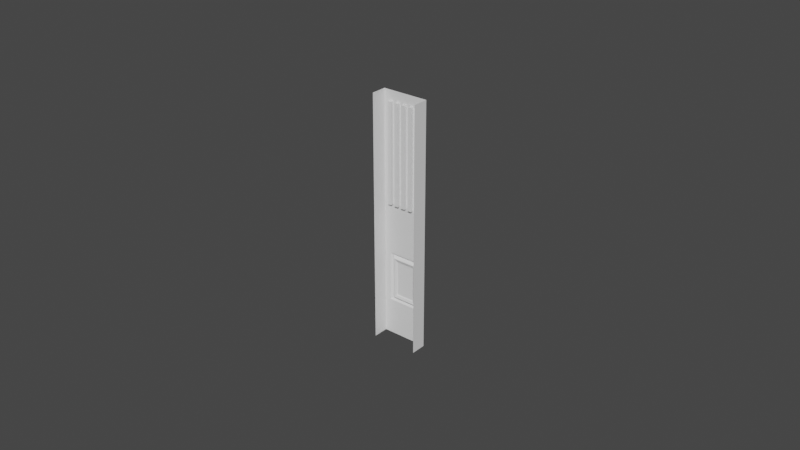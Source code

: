 # Source: Wall_Thin.blend  (saved by Blender 2.92.15; exported with 4.5.12 LTS)
import bpy
from mathutils import Matrix  # noqa: F401  (used for matrix-valued properties, if any)

bpy.ops.wm.read_factory_settings(use_empty=True)
scene = bpy.context.scene
scene.name = 'Scene'

# ---- collections
col_collection = bpy.data.collections.new('Collection'); scene.collection.children.link(col_collection)

# ---- world
world_world = bpy.data.worlds.new('World'); scene.world = world_world
world_world.use_nodes = True; world_world.node_tree.nodes.clear()
_N = world_world.node_tree.nodes; _L = world_world.node_tree.links
n0 = _N.new('ShaderNodeOutputWorld'); n0.name = 'World Output'; n0.location = (300, 300)
n1 = _N.new('ShaderNodeBackground'); n1.name = 'Background'; n1.location = (10, 300)
n1.inputs[0].default_value = (0.05088, 0.05088, 0.05088, 1.0)
_L.new(n1.outputs[0], n0.inputs[0])
n0.is_active_output = True
world_world.color = (0.05088, 0.05088, 0.05088)
world_world.use_sun_shadow = False
world_world.sun_shadow_jitter_overblur = 0.0

# ---- meshes
me_plane = bpy.data.meshes.new('Plane')
me_plane.from_pydata([(-0.03, 0.005, 1.118e-08), (0.03, 0.005, 1.118e-08), (-0.03, 0.005, 0.08), (0.03, 0.005, 0.08), (-0.0225, 0.005, 1.118e-08), (-0.015, 0.005, 1.118e-08), (-0.0075, 0.005, 1.118e-08), (-4.45e-12, 0.005, 1.118e-08), (0.0075, 0.005, 1.118e-08), (0.015, 0.005, 1.118e-08), (0.0225, 0.005, 1.118e-08), (-0.03, 0.005, 0.04141), (0.03, 0.005, 0.04141), (-0.03, 0.005, 0.02805), (-0.03, 0.005, 0.01174), (0.03, 0.005, 0.01174), (0.03, 0.005, 0.02805), (-0.01253, 0.005, 0.01403), (-0.01253, 0.005, 0.02576), (0.01253, 0.005, 0.01403), (0.01253, 0.005, 0.02576), (-0.03, 0.005, 0.006749), (0.03, 0.005, 0.006749), (-0.0225, 0.005, 0.006749), (-0.015, 0.005, 0.006749), (-0.0075, 0.005, 0.006749), (-4.45e-12, 0.005, 0.006749), (0.0075, 0.005, 0.006749), (0.015, 0.005, 0.006749), (0.0225, 0.005, 0.006749), (-0.03, 0.005, 0.04463), (-0.03, 0.005, 0.07678), (0.03, 0.005, 0.07678), (0.03, 0.005, 0.04463), (-0.0225, 0.005, 0.01174), (-0.0225, 0.005, 0.02805), (0.0225, 0.005, 0.01174), (0.0225, 0.005, 0.02805), (-0.015, 0.005, 0.01174), (-0.015, 0.005, 0.02805), (-0.0075, 0.005, 0.01174), (-0.0075, 0.005, 0.02805), (-4.45e-12, 0.005, 0.01174), (-4.45e-12, 0.005, 0.02805), (0.0075, 0.005, 0.01174), (0.0075, 0.005, 0.02805), (0.015, 0.005, 0.01174), (0.015, 0.005, 0.02805), (-0.005444, 0.005, 0.01403), (-0.005444, 0.005, 0.02576), (-0.002722, 0.005, 0.01403), (-0.002722, 0.005, 0.02576), (3.916e-11, 0.005, 0.01403), (3.916e-11, 0.005, 0.02576), (0.002722, 0.005, 0.01403), (0.002722, 0.005, 0.02576), (0.005444, 0.005, 0.01403), (0.005444, 0.005, 0.02576), (-0.01812, 0.005386, 0.01266), (-0.02027, 0.00545, 0.01221), (-0.01876, 0.005546, 0.01253), (-0.01954, 0.00557, 0.01236), (-0.02027, 0.00545, 0.02758), (-0.01812, 0.005386, 0.02713), (-0.01954, 0.00557, 0.02743), (-0.01876, 0.005546, 0.02726), (0.01812, 0.005386, 0.02713), (0.02027, 0.00545, 0.02758), (0.01876, 0.005546, 0.02726), (0.01954, 0.00557, 0.02743), (0.02027, 0.00545, 0.01221), (0.01812, 0.005386, 0.01266), (0.01954, 0.00557, 0.01236), (0.01876, 0.005546, 0.01253), (-0.003678, 0.005384, 0.01266), (-0.003714, 0.005447, 0.01221), (-0.003689, 0.005545, 0.01253), (-0.003702, 0.005568, 0.01236), (-0.003714, 0.005447, 0.02758), (-0.003678, 0.005384, 0.02713), (-0.003702, 0.005568, 0.02743), (-0.003689, 0.005545, 0.02726), (-0.001839, 0.005383, 0.01266), (-0.001857, 0.005445, 0.0122), (-0.001844, 0.005544, 0.01253), (-0.001851, 0.005567, 0.01236), (-0.001857, 0.005445, 0.02759), (-0.001839, 0.005383, 0.02713), (-0.001851, 0.005567, 0.02743), (-0.001844, 0.005544, 0.02726), (4.545e-11, 0.005382, 0.01266), (4.545e-11, 0.005444, 0.0122), (4.545e-11, 0.005543, 0.01253), (4.545e-11, 0.005566, 0.01236), (4.545e-11, 0.005444, 0.02759), (4.545e-11, 0.005382, 0.02713), (4.545e-11, 0.005566, 0.02743), (4.545e-11, 0.005543, 0.02726), (0.001839, 0.005383, 0.01266), (0.001857, 0.005445, 0.0122), (0.001844, 0.005544, 0.01253), (0.001851, 0.005567, 0.01236), (0.001857, 0.005445, 0.02759), (0.001839, 0.005383, 0.02713), (0.001851, 0.005567, 0.02743), (0.001844, 0.005544, 0.02726), (0.003678, 0.005384, 0.01266), (0.003714, 0.005447, 0.01221), (0.003689, 0.005545, 0.01253), (0.003702, 0.005568, 0.01236), (0.003714, 0.005447, 0.02758), (0.003678, 0.005384, 0.02713), (0.003702, 0.005568, 0.02743), (0.003689, 0.005545, 0.02726), (-0.005386, 0.005275, 0.01426), (-0.005502, 0.005275, 0.01426), (-0.005444, 0.005125, 0.01403), (-0.005386, 0.005275, 0.02553), (-0.005444, 0.005125, 0.02576), (-0.005502, 0.005275, 0.02553), (-0.002664, 0.005275, 0.01426), (-0.00278, 0.005275, 0.01426), (-0.002722, 0.005125, 0.01403), (-0.002664, 0.005275, 0.02553), (-0.002722, 0.005125, 0.02576), (-0.00278, 0.005275, 0.02553), (5.816e-05, 0.005275, 0.01426), (-5.816e-05, 0.005275, 0.01426), (3.916e-11, 0.005125, 0.01403), (5.816e-05, 0.005275, 0.02553), (3.916e-11, 0.005125, 0.02576), (-5.816e-05, 0.005275, 0.02553), (0.00278, 0.005275, 0.01426), (0.002664, 0.005275, 0.01426), (0.002722, 0.005125, 0.01403), (0.00278, 0.005275, 0.02553), (0.002722, 0.005125, 0.02576), (0.002664, 0.005275, 0.02553), (0.005502, 0.005275, 0.01426), (0.005386, 0.005275, 0.01426), (0.005444, 0.005125, 0.01403), (0.005502, 0.005275, 0.02553), (0.005444, 0.005125, 0.02576), (0.005386, 0.005275, 0.02553), (-0.01253, 0.005125, 0.01403), (-0.0116, 0.005275, 0.01426), (-0.0116, 0.005275, 0.02553), (-0.01253, 0.005125, 0.02576), (0.0116, 0.005275, 0.01426), (0.01253, 0.005125, 0.01403), (0.01253, 0.005125, 0.02576), (0.0116, 0.005275, 0.02553), (-0.003869, 0.004738, 0.01329), (-0.003644, 0.004801, 0.0131), (-0.0038, 0.004733, 0.01322), (-0.003718, 0.004756, 0.01316), (-0.003644, 0.004801, 0.02669), (-0.003869, 0.004738, 0.0265), (-0.003718, 0.004756, 0.02663), (-0.0038, 0.004733, 0.02657), (-0.001943, 0.004741, 0.0133), (-0.001822, 0.004807, 0.0131), (-0.001906, 0.004735, 0.01323), (-0.001862, 0.004759, 0.01315), (-0.001822, 0.004807, 0.02669), (-0.001943, 0.004741, 0.02649), (-0.001862, 0.004759, 0.02663), (-0.001906, 0.004735, 0.02656), (4.456e-11, 0.004742, 0.0133), (4.545e-11, 0.004809, 0.0131), (3.66e-11, 0.004736, 0.01323), (3.693e-11, 0.00476, 0.01315), (4.545e-11, 0.004809, 0.02669), (4.456e-11, 0.004742, 0.02649), (3.693e-11, 0.00476, 0.02664), (3.66e-11, 0.004736, 0.02656), (0.001943, 0.004741, 0.0133), (0.001822, 0.004807, 0.0131), (0.001906, 0.004735, 0.01323), (0.001862, 0.004759, 0.01315), (0.001822, 0.004807, 0.02669), (0.001943, 0.004741, 0.02649), (0.001862, 0.004759, 0.02663), (0.001906, 0.004735, 0.02656), (0.003869, 0.004738, 0.01329), (0.003644, 0.004801, 0.0131), (0.0038, 0.004733, 0.01322), (0.003718, 0.004756, 0.01316), (0.003644, 0.004801, 0.02669), (0.003869, 0.004738, 0.0265), (0.003718, 0.004756, 0.02663), (0.0038, 0.004733, 0.02657), (-0.01528, 0.004733, 0.01327), (-0.01595, 0.004791, 0.01311), (-0.01549, 0.004729, 0.01322), (-0.01574, 0.00475, 0.01316), (-0.01595, 0.004791, 0.02668), (-0.01528, 0.004733, 0.02652), (-0.01574, 0.00475, 0.02663), (-0.01549, 0.004729, 0.02657), (0.01595, 0.004791, 0.01311), (0.01528, 0.004733, 0.01327), (0.01574, 0.00475, 0.01316), (0.01549, 0.004729, 0.01322), (0.01528, 0.004733, 0.02652), (0.01595, 0.004791, 0.02668), (0.01549, 0.004729, 0.02657), (0.01574, 0.00475, 0.02663), (-0.02209, 0.005, 0.07678), (-0.01718, 0.005, 0.07678), (-0.01227, 0.005, 0.07678), (-0.007364, 0.005, 0.07678), (-0.002455, 0.005, 0.07678), (0.002455, 0.005, 0.07678), (0.007364, 0.005, 0.07678), (0.01227, 0.005, 0.07678), (0.01718, 0.005, 0.07678), (0.02209, 0.005, 0.07678), (-0.02209, 0.005, 0.04463), (-0.01718, 0.005, 0.04463), (-0.01227, 0.005, 0.04463), (-0.007364, 0.005, 0.04463), (-0.002455, 0.005, 0.04463), (0.002455, 0.005, 0.04463), (0.007364, 0.005, 0.04463), (0.01227, 0.005, 0.04463), (0.01718, 0.005, 0.04463), (0.02209, 0.005, 0.04463), (-0.02209, 0.005, 0.04141), (-0.01718, 0.005, 0.04141), (-0.01227, 0.005, 0.04141), (-0.007364, 0.005, 0.04141), (-0.002455, 0.005, 0.04141), (0.002455, 0.005, 0.04141), (0.007364, 0.005, 0.04141), (0.01227, 0.005, 0.04141), (0.01718, 0.005, 0.04141), (0.02209, 0.005, 0.04141), (0.02455, 0.005, 0.08), (0.01909, 0.005, 0.08), (0.01364, 0.005, 0.08), (0.008182, 0.005, 0.08), (0.002727, 0.005, 0.08), (-0.002727, 0.005, 0.08), (-0.008182, 0.005, 0.08), (-0.01364, 0.005, 0.08), (-0.01909, 0.005, 0.08), (-0.02455, 0.005, 0.08), (-0.02209, 0.004, 0.07678), (-0.01718, 0.004, 0.07678), (-0.01227, 0.004, 0.07678), (-0.007364, 0.004, 0.07678), (-0.002455, 0.004, 0.07678), (0.002455, 0.004, 0.07678), (0.007364, 0.004, 0.07678), (0.01227, 0.004, 0.07678), (0.01718, 0.004, 0.07678), (0.02209, 0.004, 0.07678), (-0.02209, 0.004, 0.04463), (-0.01718, 0.004, 0.04463), (-0.01227, 0.004, 0.04463), (-0.007364, 0.004, 0.04463), (-0.002455, 0.004, 0.04463), (0.002455, 0.004, 0.04463), (0.007364, 0.004, 0.04463), (0.01227, 0.004, 0.04463), (0.01718, 0.004, 0.04463), (0.02209, 0.004, 0.04463), (-0.03, 1.863e-09, 1.118e-08), (0.03, 1.863e-09, 1.118e-08), (-0.03, -1.863e-09, 0.08), (0.03, -1.863e-09, 0.08), (-0.03, 0.0, 0.04141), (0.03, 0.0, 0.04141), (-0.03, 4.657e-10, 0.02805), (-0.03, 1.397e-09, 0.01174), (0.03, 1.397e-09, 0.01174), (0.03, 4.657e-10, 0.02805), (-0.03, 1.397e-09, 0.006749), (0.03, 1.397e-09, 0.006749), (-0.03, -4.657e-10, 0.04463), (-0.03, -1.397e-09, 0.07678), (0.03, -1.397e-09, 0.07678), (0.03, -4.657e-10, 0.04463)], [], [(208, 218, 30, 31), (247, 208, 31, 2), (218, 228, 11, 30), (29, 36, 15, 22), (36, 37, 16, 15), (21, 14, 34, 23), (14, 13, 35, 34), (23, 34, 38, 24), (24, 38, 40, 25), (126, 129, 137, 133), (25, 40, 42, 26), (26, 42, 44, 27), (52, 128, 134, 54), (27, 44, 46, 28), (28, 46, 36, 29), (120, 123, 131, 127), (9, 28, 29, 10), (8, 27, 28, 9), (7, 26, 27, 8), (6, 25, 26, 7), (5, 24, 25, 6), (4, 23, 24, 5), (0, 21, 23, 4), (10, 29, 22, 1), (50, 122, 128, 52), (145, 146, 119, 115), (51, 124, 118, 49), (62, 35, 39, 78), (70, 36, 46, 107), (18, 197, 157, 49), (49, 157, 165, 51), (78, 39, 41, 86), (196, 63, 79, 156), (86, 41, 43, 94), (54, 176, 168, 52), (94, 43, 45, 102), (56, 184, 176, 54), (102, 45, 47, 110), (19, 201, 184, 56), (57, 189, 204, 20), (193, 58, 63, 196), (67, 37, 36, 70), (50, 160, 152, 48), (107, 46, 44, 99), (55, 181, 189, 57), (99, 44, 42, 91), (53, 173, 181, 55), (91, 42, 40, 83), (51, 165, 173, 53), (83, 40, 38, 75), (59, 34, 35, 62), (110, 47, 37, 67), (75, 38, 34, 59), (20, 204, 201, 19), (205, 66, 71, 200), (161, 82, 74, 153), (156, 79, 87, 164), (153, 74, 58, 193), (52, 168, 160, 50), (169, 90, 82, 161), (164, 87, 95, 172), (177, 98, 90, 169), (172, 95, 103, 180), (185, 106, 98, 177), (180, 103, 111, 188), (200, 71, 106, 185), (188, 111, 66, 205), (49, 118, 147, 18), (48, 116, 122, 50), (53, 130, 124, 51), (55, 136, 130, 53), (54, 134, 140, 56), (56, 140, 149, 19), (132, 135, 143, 139), (57, 142, 136, 55), (138, 141, 151, 148), (20, 150, 142, 57), (18, 147, 144, 17), (19, 149, 150, 20), (114, 117, 125, 121), (67, 69, 112, 110), (69, 68, 113, 112), (68, 66, 111, 113), (107, 109, 72, 70), (109, 108, 73, 72), (108, 106, 71, 73), (110, 112, 104, 102), (112, 113, 105, 104), (113, 111, 103, 105), (99, 101, 109, 107), (101, 100, 108, 109), (100, 98, 106, 108), (102, 104, 96, 94), (104, 105, 97, 96), (105, 103, 95, 97), (91, 93, 101, 99), (93, 92, 100, 101), (92, 90, 98, 100), (94, 96, 88, 86), (96, 97, 89, 88), (97, 95, 87, 89), (83, 85, 93, 91), (85, 84, 92, 93), (84, 82, 90, 92), (86, 88, 80, 78), (88, 89, 81, 80), (89, 87, 79, 81), (75, 77, 85, 83), (77, 76, 84, 85), (76, 74, 82, 84), (78, 80, 64, 62), (80, 81, 65, 64), (81, 79, 63, 65), (59, 61, 77, 75), (61, 60, 76, 77), (60, 58, 74, 76), (70, 72, 69, 67), (72, 73, 68, 69), (73, 71, 66, 68), (62, 64, 61, 59), (64, 65, 60, 61), (65, 63, 58, 60), (17, 192, 197, 18), (114, 116, 115), (117, 119, 118), (120, 122, 121), (123, 125, 124), (126, 128, 127), (129, 131, 130), (132, 134, 133), (135, 137, 136), (138, 140, 139), (141, 143, 142), (114, 115, 119, 117), (120, 121, 125, 123), (126, 127, 131, 129), (132, 133, 137, 135), (138, 139, 143, 141), (145, 144, 147, 146), (149, 148, 151, 150), (115, 116, 144, 145), (118, 119, 146, 147), (121, 122, 116, 114), (124, 125, 117, 118), (127, 128, 122, 120), (130, 131, 123, 124), (133, 134, 128, 126), (136, 137, 129, 130), (139, 140, 134, 132), (142, 143, 135, 136), (148, 149, 140, 138), (150, 151, 141, 142), (17, 144, 116, 48), (193, 196, 198, 195), (195, 198, 199, 194), (194, 199, 197, 192), (201, 204, 206, 203), (203, 206, 207, 202), (202, 207, 205, 200), (153, 193, 195, 155), (155, 195, 194, 154), (154, 194, 192, 152), (157, 197, 199, 159), (159, 199, 198, 158), (158, 198, 196, 156), (161, 153, 155, 163), (163, 155, 154, 162), (162, 154, 152, 160), (165, 157, 159, 167), (167, 159, 158, 166), (166, 158, 156, 164), (169, 161, 163, 171), (171, 163, 162, 170), (170, 162, 160, 168), (173, 165, 167, 175), (175, 167, 166, 174), (174, 166, 164, 172), (177, 169, 171, 179), (179, 171, 170, 178), (178, 170, 168, 176), (181, 173, 175, 183), (183, 175, 174, 182), (182, 174, 172, 180), (185, 177, 179, 187), (187, 179, 178, 186), (186, 178, 176, 184), (189, 181, 183, 191), (191, 183, 182, 190), (190, 182, 180, 188), (200, 185, 187, 202), (202, 187, 186, 203), (203, 186, 184, 201), (204, 189, 191, 206), (206, 191, 190, 207), (207, 190, 188, 205), (48, 152, 192, 17), (33, 12, 237, 227), (227, 237, 236, 226), (226, 236, 235, 225), (225, 235, 234, 224), (224, 234, 233, 223), (223, 233, 232, 222), (222, 232, 231, 221), (221, 231, 230, 220), (220, 230, 229, 219), (219, 229, 228, 218), (3, 32, 217, 238), (238, 217, 216, 239), (239, 216, 215, 240), (240, 215, 214, 241), (241, 214, 213, 242), (242, 213, 212, 243), (243, 212, 211, 244), (244, 211, 210, 245), (245, 210, 209, 246), (246, 209, 208, 247), (32, 33, 227, 217), (222, 262, 263, 223), (216, 226, 225, 215), (215, 255, 254, 214), (214, 224, 223, 213), (221, 261, 251, 211), (212, 222, 221, 211), (212, 252, 262, 222), (210, 220, 219, 209), (220, 260, 261, 221), (257, 267, 266, 256), (255, 265, 264, 254), (253, 263, 262, 252), (251, 261, 260, 250), (249, 259, 258, 248), (210, 250, 260, 220), (227, 267, 257, 217), (209, 249, 248, 208), (219, 259, 249, 209), (217, 257, 256, 216), (216, 256, 266, 226), (224, 264, 265, 225), (208, 248, 258, 218), (225, 265, 255, 215), (211, 251, 250, 210), (218, 258, 259, 219), (214, 254, 264, 224), (226, 266, 267, 227), (223, 263, 253, 213), (213, 253, 252, 212), (12, 16, 37, 47, 45, 43, 41, 39, 35, 13, 11, 228, 229, 230, 231, 232, 233, 234, 235, 236, 237), (11, 272, 280, 30), (30, 280, 281, 31), (21, 278, 275, 14), (13, 274, 272, 11), (32, 282, 283, 33), (22, 279, 269, 1), (14, 275, 274, 13), (31, 281, 270, 2), (0, 268, 278, 21), (15, 276, 279, 22), (33, 283, 273, 12), (16, 277, 276, 15), (12, 273, 277, 16), (3, 271, 282, 32)])
_uv = me_plane.uv_layers.new(name='UVMap')
_uv.uv.foreach_set('vector', [0.0, 0.0, 0.0, 0.0, 0.0, 0.0, 0.0, 0.0, 0.0, 0.0, 0.0, 0.0, 0.0, 0.0, 0.0, 0.0, 0.0, 0.0, 0.0, 0.0, 0.0, 0.0, 0.0, 0.0, 0.875, 0.08333, 0.875, 0.1667, 1.0, 0.1667, 1.0, 0.08333, 0.875, 0.1667, 0.875, 0.3333, 1.0, 0.3333, 1.0, 0.1667, 0.0, 0.08333, 0.0, 0.1667, 0.125, 0.1667, 0.125, 0.08333, 0.0, 0.1667, 0.0, 0.3333, 0.125, 0.3333, 0.125, 0.1667, 0.125, 0.08333, 0.125, 0.1667, 0.25, 0.1667, 0.25, 0.08333, 0.25, 0.08333, 0.25, 0.1667, 0.375, 0.1667, 0.375, 0.08333, 0.5027, 0.1998, 0.5027, 0.3002, 0.6223, 0.3002, 0.6223, 0.1998, 0.375, 0.08333, 0.375, 0.1667, 0.5, 0.1667, 0.5, 0.08333, 0.5, 0.08333, 0.5, 0.1667, 0.625, 0.1667, 0.625, 0.08333, 0.5, 0.1977, 0.5, 0.1977, 0.625, 0.1977, 0.625, 0.1977, 0.625, 0.08333, 0.625, 0.1667, 0.75, 0.1667, 0.75, 0.08333, 0.75, 0.08333, 0.75, 0.1667, 0.875, 0.1667, 0.875, 0.08333, 0.3777, 0.1998, 0.3777, 0.3002, 0.4973, 0.3002, 0.4973, 0.1998, 0.75, 0.0, 0.75, 0.08333, 0.875, 0.08333, 0.875, 0.0, 0.625, 0.0, 0.625, 0.08333, 0.75, 0.08333, 0.75, 0.0, 0.5, 0.0, 0.5, 0.08333, 0.625, 0.08333, 0.625, 0.0, 0.375, 0.0, 0.375, 0.08333, 0.5, 0.08333, 0.5, 0.0, 0.25, 0.0, 0.25, 0.08333, 0.375, 0.08333, 0.375, 0.0, 0.125, 0.0, 0.125, 0.08333, 0.25, 0.08333, 0.25, 0.0, 0.0, 0.0, 0.0, 0.08333, 0.125, 0.08333, 0.125, 0.0, 0.875, 0.0, 0.875, 0.08333, 1.0, 0.08333, 1.0, 0.0, 0.375, 0.1977, 0.375, 0.1977, 0.5, 0.1977, 0.5, 0.1977, 0.1663, 0.1998, 0.1663, 0.3002, 0.2473, 0.3002, 0.2473, 0.1998, 0.375, 0.3023, 0.375, 0.3023, 0.25, 0.3023, 0.25, 0.3023, 0.1309, 0.3285, 0.125, 0.3333, 0.25, 0.3333, 0.25, 0.3286, 0.8691, 0.1715, 0.875, 0.1667, 0.75, 0.1667, 0.75, 0.1714, 0.1636, 0.3023, 0.1453, 0.3168, 0.25, 0.3165, 0.25, 0.3023, 0.25, 0.3023, 0.25, 0.3165, 0.375, 0.3164, 0.375, 0.3023, 0.25, 0.3286, 0.25, 0.3333, 0.375, 0.3333, 0.375, 0.3286, 0.1421, 0.3193, 0.1365, 0.3239, 0.25, 0.3239, 0.25, 0.3194, 0.375, 0.3286, 0.375, 0.3333, 0.5, 0.3333, 0.5, 0.3286, 0.625, 0.1977, 0.625, 0.1836, 0.5, 0.1837, 0.5, 0.1977, 0.5, 0.3286, 0.5, 0.3333, 0.625, 0.3333, 0.625, 0.3286, 0.75, 0.1977, 0.75, 0.1835, 0.625, 0.1836, 0.625, 0.1977, 0.625, 0.3286, 0.625, 0.3333, 0.75, 0.3333, 0.75, 0.3286, 0.8364, 0.1977, 0.8547, 0.1832, 0.75, 0.1835, 0.75, 0.1977, 0.75, 0.3023, 0.75, 0.3165, 0.8547, 0.3168, 0.8364, 0.3023, 0.1421, 0.1807, 0.1365, 0.1761, 0.1365, 0.3239, 0.1421, 0.3193, 0.8691, 0.3285, 0.875, 0.3333, 0.875, 0.1667, 0.8691, 0.1715, 0.375, 0.1977, 0.375, 0.1836, 0.25, 0.1835, 0.25, 0.1977, 0.75, 0.1714, 0.75, 0.1667, 0.625, 0.1667, 0.625, 0.1714, 0.625, 0.3023, 0.625, 0.3164, 0.75, 0.3165, 0.75, 0.3023, 0.625, 0.1714, 0.625, 0.1667, 0.5, 0.1667, 0.5, 0.1714, 0.5, 0.3023, 0.5, 0.3163, 0.625, 0.3164, 0.625, 0.3023, 0.5, 0.1714, 0.5, 0.1667, 0.375, 0.1667, 0.375, 0.1714, 0.375, 0.3023, 0.375, 0.3164, 0.5, 0.3163, 0.5, 0.3023, 0.375, 0.1714, 0.375, 0.1667, 0.25, 0.1667, 0.25, 0.1714, 0.1309, 0.1715, 0.125, 0.1667, 0.125, 0.3333, 0.1309, 0.3285, 0.75, 0.3286, 0.75, 0.3333, 0.875, 0.3333, 0.8691, 0.3285, 0.25, 0.1714, 0.25, 0.1667, 0.125, 0.1667, 0.1309, 0.1715, 0.8364, 0.3023, 0.8547, 0.3168, 0.8547, 0.1832, 0.8364, 0.1977, 0.8579, 0.3193, 0.8635, 0.3239, 0.8635, 0.1761, 0.8579, 0.1807, 0.375, 0.1805, 0.375, 0.1761, 0.25, 0.1761, 0.25, 0.1806, 0.25, 0.3194, 0.25, 0.3239, 0.375, 0.3239, 0.375, 0.3195, 0.25, 0.1806, 0.25, 0.1761, 0.1365, 0.1761, 0.1421, 0.1807, 0.5, 0.1977, 0.5, 0.1837, 0.375, 0.1836, 0.375, 0.1977, 0.5, 0.1805, 0.5, 0.1761, 0.375, 0.1761, 0.375, 0.1805, 0.375, 0.3195, 0.375, 0.3239, 0.5, 0.3239, 0.5, 0.3195, 0.625, 0.1805, 0.625, 0.1761, 0.5, 0.1761, 0.5, 0.1805, 0.5, 0.3195, 0.5, 0.3239, 0.625, 0.3239, 0.625, 0.3195, 0.75, 0.1806, 0.75, 0.1761, 0.625, 0.1761, 0.625, 0.1805, 0.625, 0.3195, 0.625, 0.3239, 0.75, 0.3239, 0.75, 0.3194, 0.8579, 0.1807, 0.8635, 0.1761, 0.75, 0.1761, 0.75, 0.1806, 0.75, 0.3194, 0.75, 0.3239, 0.8635, 0.3239, 0.8579, 0.3193, 0.25, 0.3023, 0.25, 0.3023, 0.1636, 0.3023, 0.1636, 0.3023, 0.25, 0.1977, 0.25, 0.1977, 0.375, 0.1977, 0.375, 0.1977, 0.5, 0.3023, 0.5, 0.3023, 0.375, 0.3023, 0.375, 0.3023, 0.625, 0.3023, 0.625, 0.3023, 0.5, 0.3023, 0.5, 0.3023, 0.625, 0.1977, 0.625, 0.1977, 0.75, 0.1977, 0.75, 0.1977, 0.75, 0.1977, 0.75, 0.1977, 0.8364, 0.1977, 0.8364, 0.1977, 0.6277, 0.1998, 0.6277, 0.3002, 0.7473, 0.3002, 0.7473, 0.1998, 0.75, 0.3023, 0.75, 0.3023, 0.625, 0.3023, 0.625, 0.3023, 0.7527, 0.1998, 0.7527, 0.3002, 0.8337, 0.3002, 0.8337, 0.1998, 0.8364, 0.3023, 0.8364, 0.3023, 0.75, 0.3023, 0.75, 0.3023, 0.1636, 0.3023, 0.1636, 0.3023, 0.1636, 0.1977, 0.1636, 0.1977, 0.8364, 0.1977, 0.8364, 0.1977, 0.8364, 0.3023, 0.8364, 0.3023, 0.2527, 0.1998, 0.2527, 0.3002, 0.3723, 0.3002, 0.3723, 0.1998, 0.8691, 0.3285, 0.8672, 0.3272, 0.7498, 0.3274, 0.75, 0.3286, 0.8672, 0.3272, 0.8652, 0.3251, 0.7502, 0.3249, 0.7498, 0.3274, 0.8652, 0.3251, 0.8635, 0.3239, 0.75, 0.3239, 0.7502, 0.3249, 0.75, 0.1714, 0.7498, 0.1726, 0.8672, 0.1728, 0.8691, 0.1715, 0.7498, 0.1726, 0.7502, 0.1751, 0.8652, 0.1749, 0.8672, 0.1728, 0.7502, 0.1751, 0.75, 0.1761, 0.8635, 0.1761, 0.8652, 0.1749, 0.75, 0.3286, 0.7498, 0.3274, 0.6249, 0.3274, 0.625, 0.3286, 0.7498, 0.3274, 0.7502, 0.3249, 0.6251, 0.3249, 0.6249, 0.3274, 0.7502, 0.3249, 0.75, 0.3239, 0.625, 0.3239, 0.6251, 0.3249, 0.625, 0.1714, 0.6249, 0.1726, 0.7498, 0.1726, 0.75, 0.1714, 0.6249, 0.1726, 0.6251, 0.1751, 0.7502, 0.1751, 0.7498, 0.1726, 0.6251, 0.1751, 0.625, 0.1761, 0.75, 0.1761, 0.7502, 0.1751, 0.625, 0.3286, 0.6249, 0.3274, 0.5, 0.3274, 0.5, 0.3286, 0.6249, 0.3274, 0.6251, 0.3249, 0.5, 0.3249, 0.5, 0.3274, 0.6251, 0.3249, 0.625, 0.3239, 0.5, 0.3239, 0.5, 0.3249, 0.5, 0.1714, 0.5, 0.1726, 0.6249, 0.1726, 0.625, 0.1714, 0.5, 0.1726, 0.5, 0.1751, 0.6251, 0.1751, 0.6249, 0.1726, 0.5, 0.1751, 0.5, 0.1761, 0.625, 0.1761, 0.6251, 0.1751, 0.5, 0.3286, 0.5, 0.3274, 0.3751, 0.3274, 0.375, 0.3286, 0.5, 0.3274, 0.5, 0.3249, 0.3749, 0.3249, 0.3751, 0.3274, 0.5, 0.3249, 0.5, 0.3239, 0.375, 0.3239, 0.3749, 0.3249, 0.375, 0.1714, 0.3751, 0.1726, 0.5, 0.1726, 0.5, 0.1714, 0.3751, 0.1726, 0.3749, 0.1751, 0.5, 0.1751, 0.5, 0.1726, 0.3749, 0.1751, 0.375, 0.1761, 0.5, 0.1761, 0.5, 0.1751, 0.375, 0.3286, 0.3751, 0.3274, 0.2502, 0.3274, 0.25, 0.3286, 0.3751, 0.3274, 0.3749, 0.3249, 0.2498, 0.3249, 0.2502, 0.3274, 0.3749, 0.3249, 0.375, 0.3239, 0.25, 0.3239, 0.2498, 0.3249, 0.25, 0.1714, 0.2502, 0.1726, 0.3751, 0.1726, 0.375, 0.1714, 0.2502, 0.1726, 0.2498, 0.1751, 0.3749, 0.1751, 0.3751, 0.1726, 0.2498, 0.1751, 0.25, 0.1761, 0.375, 0.1761, 0.3749, 0.1751, 0.25, 0.3286, 0.2502, 0.3274, 0.1328, 0.3272, 0.1309, 0.3285, 0.2502, 0.3274, 0.2498, 0.3249, 0.1348, 0.3251, 0.1328, 0.3272, 0.2498, 0.3249, 0.25, 0.3239, 0.1365, 0.3239, 0.1348, 0.3251, 0.1309, 0.1715, 0.1328, 0.1728, 0.2502, 0.1726, 0.25, 0.1714, 0.1328, 0.1728, 0.1348, 0.1749, 0.2498, 0.1751, 0.2502, 0.1726, 0.1348, 0.1749, 0.1365, 0.1761, 0.25, 0.1761, 0.2498, 0.1751, 0.8691, 0.1715, 0.8672, 0.1728, 0.8672, 0.3272, 0.8691, 0.3285, 0.8672, 0.1728, 0.8652, 0.1749, 0.8652, 0.3251, 0.8672, 0.3272, 0.8652, 0.1749, 0.8635, 0.1761, 0.8635, 0.3239, 0.8652, 0.3251, 0.1309, 0.3285, 0.1328, 0.3272, 0.1328, 0.1728, 0.1309, 0.1715, 0.1328, 0.3272, 0.1348, 0.3251, 0.1348, 0.1749, 0.1328, 0.1728, 0.1348, 0.3251, 0.1365, 0.3239, 0.1365, 0.1761, 0.1348, 0.1749, 0.1636, 0.1977, 0.1453, 0.1832, 0.1453, 0.3168, 0.1636, 0.3023, 0.2527, 0.1998, 0.25, 0.1977, 0.2473, 0.1998, 0.2527, 0.3002, 0.2473, 0.3002, 0.25, 0.3023, 0.3777, 0.1998, 0.375, 0.1977, 0.3723, 0.1998, 0.3777, 0.3002, 0.3723, 0.3002, 0.375, 0.3023, 0.5027, 0.1998, 0.5, 0.1977, 0.4973, 0.1998, 0.5027, 0.3002, 0.4973, 0.3002, 0.5, 0.3023, 0.6277, 0.1998, 0.625, 0.1977, 0.6223, 0.1998, 0.6277, 0.3002, 0.6223, 0.3002, 0.625, 0.3023, 0.7527, 0.1998, 0.75, 0.1977, 0.7473, 0.1998, 0.7527, 0.3002, 0.7473, 0.3002, 0.75, 0.3023, 0.2527, 0.1998, 0.2473, 0.1998, 0.2473, 0.3002, 0.2527, 0.3002, 0.3777, 0.1998, 0.3723, 0.1998, 0.3723, 0.3002, 0.3777, 0.3002, 0.5027, 0.1998, 0.4973, 0.1998, 0.4973, 0.3002, 0.5027, 0.3002, 0.6277, 0.1998, 0.6223, 0.1998, 0.6223, 0.3002, 0.6277, 0.3002, 0.7527, 0.1998, 0.7473, 0.1998, 0.7473, 0.3002, 0.7527, 0.3002, 0.1663, 0.1998, 0.1636, 0.1977, 0.1636, 0.3023, 0.1663, 0.3002, 0.8364, 0.1977, 0.8337, 0.1998, 0.8337, 0.3002, 0.8364, 0.3023, 0.2473, 0.1998, 0.25, 0.1977, 0.1636, 0.1977, 0.1663, 0.1998, 0.25, 0.3023, 0.2473, 0.3002, 0.1663, 0.3002, 0.1636, 0.3023, 0.3723, 0.1998, 0.375, 0.1977, 0.25, 0.1977, 0.2527, 0.1998, 0.375, 0.3023, 0.3723, 0.3002, 0.2527, 0.3002, 0.25, 0.3023, 0.4973, 0.1998, 0.5, 0.1977, 0.375, 0.1977, 0.3777, 0.1998, 0.5, 0.3023, 0.4973, 0.3002, 0.3777, 0.3002, 0.375, 0.3023, 0.6223, 0.1998, 0.625, 0.1977, 0.5, 0.1977, 0.5027, 0.1998, 0.625, 0.3023, 0.6223, 0.3002, 0.5027, 0.3002, 0.5, 0.3023, 0.7473, 0.1998, 0.75, 0.1977, 0.625, 0.1977, 0.6277, 0.1998, 0.75, 0.3023, 0.7473, 0.3002, 0.6277, 0.3002, 0.625, 0.3023, 0.8337, 0.1998, 0.8364, 0.1977, 0.75, 0.1977, 0.7527, 0.1998, 0.8364, 0.3023, 0.8337, 0.3002, 0.7527, 0.3002, 0.75, 0.3023, 0.1636, 0.1977, 0.1636, 0.1977, 0.25, 0.1977, 0.25, 0.1977, 0.1421, 0.1807, 0.1421, 0.3193, 0.1428, 0.3189, 0.1428, 0.1811, 0.1428, 0.1811, 0.1428, 0.3189, 0.1439, 0.3178, 0.1439, 0.1822, 0.1439, 0.1822, 0.1439, 0.3178, 0.1453, 0.3168, 0.1453, 0.1832, 0.8547, 0.1832, 0.8547, 0.3168, 0.8561, 0.3178, 0.8561, 0.1822, 0.8561, 0.1822, 0.8561, 0.3178, 0.8572, 0.3189, 0.8572, 0.1811, 0.8572, 0.1811, 0.8572, 0.3189, 0.8579, 0.3193, 0.8579, 0.1807, 0.25, 0.1806, 0.1421, 0.1807, 0.1428, 0.1811, 0.247, 0.181, 0.247, 0.181, 0.1428, 0.1811, 0.1439, 0.1822, 0.2483, 0.1823, 0.2483, 0.1823, 0.1439, 0.1822, 0.1453, 0.1832, 0.25, 0.1835, 0.25, 0.3165, 0.1453, 0.3168, 0.1439, 0.3178, 0.2483, 0.3177, 0.2483, 0.3177, 0.1439, 0.3178, 0.1428, 0.3189, 0.247, 0.319, 0.247, 0.319, 0.1428, 0.3189, 0.1421, 0.3193, 0.25, 0.3194, 0.375, 0.1805, 0.25, 0.1806, 0.247, 0.181, 0.3722, 0.181, 0.3722, 0.181, 0.247, 0.181, 0.2483, 0.1823, 0.3732, 0.1824, 0.3732, 0.1824, 0.2483, 0.1823, 0.25, 0.1835, 0.375, 0.1836, 0.375, 0.3164, 0.25, 0.3165, 0.2483, 0.3177, 0.3732, 0.3176, 0.3732, 0.3176, 0.2483, 0.3177, 0.247, 0.319, 0.3722, 0.319, 0.3722, 0.319, 0.247, 0.319, 0.25, 0.3194, 0.375, 0.3195, 0.5, 0.1805, 0.375, 0.1805, 0.3722, 0.181, 0.5, 0.181, 0.5, 0.181, 0.3722, 0.181, 0.3732, 0.1824, 0.5, 0.1824, 0.5, 0.1824, 0.3732, 0.1824, 0.375, 0.1836, 0.5, 0.1837, 0.5, 0.3163, 0.375, 0.3164, 0.3732, 0.3176, 0.5, 0.3176, 0.5, 0.3176, 0.3732, 0.3176, 0.3722, 0.319, 0.5, 0.319, 0.5, 0.319, 0.3722, 0.319, 0.375, 0.3195, 0.5, 0.3195, 0.625, 0.1805, 0.5, 0.1805, 0.5, 0.181, 0.6278, 0.181, 0.6278, 0.181, 0.5, 0.181, 0.5, 0.1824, 0.6268, 0.1824, 0.6268, 0.1824, 0.5, 0.1824, 0.5, 0.1837, 0.625, 0.1836, 0.625, 0.3164, 0.5, 0.3163, 0.5, 0.3176, 0.6268, 0.3176, 0.6268, 0.3176, 0.5, 0.3176, 0.5, 0.319, 0.6278, 0.319, 0.6278, 0.319, 0.5, 0.319, 0.5, 0.3195, 0.625, 0.3195, 0.75, 0.1806, 0.625, 0.1805, 0.6278, 0.181, 0.753, 0.181, 0.753, 0.181, 0.6278, 0.181, 0.6268, 0.1824, 0.7517, 0.1823, 0.7517, 0.1823, 0.6268, 0.1824, 0.625, 0.1836, 0.75, 0.1835, 0.75, 0.3165, 0.625, 0.3164, 0.6268, 0.3176, 0.7517, 0.3177, 0.7517, 0.3177, 0.6268, 0.3176, 0.6278, 0.319, 0.753, 0.319, 0.753, 0.319, 0.6278, 0.319, 0.625, 0.3195, 0.75, 0.3194, 0.8579, 0.1807, 0.75, 0.1806, 0.753, 0.181, 0.8572, 0.1811, 0.8572, 0.1811, 0.753, 0.181, 0.7517, 0.1823, 0.8561, 0.1822, 0.8561, 0.1822, 0.7517, 0.1823, 0.75, 0.1835, 0.8547, 0.1832, 0.8547, 0.3168, 0.75, 0.3165, 0.7517, 0.3177, 0.8561, 0.3178, 0.8561, 0.3178, 0.7517, 0.3177, 0.753, 0.319, 0.8572, 0.3189, 0.8572, 0.3189, 0.753, 0.319, 0.75, 0.3194, 0.8579, 0.3193, 0.25, 0.1977, 0.25, 0.1835, 0.1453, 0.1832, 0.1636, 0.1977, 0.0, 0.0, 0.0, 0.0, 0.0, 0.0, 0.0, 0.0, 0.0, 0.0, 0.0, 0.0, 0.0, 0.0, 0.0, 0.0, 0.0, 0.0, 0.0, 0.0, 0.0, 0.0, 0.0, 0.0, 0.0, 0.0, 0.0, 0.0, 0.0, 0.0, 0.0, 0.0, 0.0, 0.0, 0.0, 0.0, 0.0, 0.0, 0.0, 0.0, 0.0, 0.0, 0.0, 0.0, 0.0, 0.0, 0.0, 0.0, 0.0, 0.0, 0.0, 0.0, 0.0, 0.0, 0.0, 0.0, 0.0, 0.0, 0.0, 0.0, 0.0, 0.0, 0.0, 0.0, 0.0, 0.0, 0.0, 0.0, 0.0, 0.0, 0.0, 0.0, 0.0, 0.0, 0.0, 0.0, 0.0, 0.0, 0.0, 0.0, 0.0, 0.0, 0.0, 0.0, 0.0, 0.0, 0.0, 0.0, 0.0, 0.0, 0.0, 0.0, 0.0, 0.0, 0.0, 0.0, 0.0, 0.0, 0.0, 0.0, 0.0, 0.0, 0.0, 0.0, 0.0, 0.0, 0.0, 0.0, 0.0, 0.0, 0.0, 0.0, 0.0, 0.0, 0.0, 0.0, 0.0, 0.0, 0.0, 0.0, 0.0, 0.0, 0.0, 0.0, 0.0, 0.0, 0.0, 0.0, 0.0, 0.0, 0.0, 0.0, 0.0, 0.0, 0.0, 0.0, 0.0, 0.0, 0.0, 0.0, 0.0, 0.0, 0.0, 0.0, 0.0, 0.0, 0.0, 0.0, 0.0, 0.0, 0.0, 0.0, 0.0, 0.0, 0.0, 0.0, 0.0, 0.0, 0.0, 0.0, 0.0, 0.0, 0.0, 0.0, 0.0, 0.0, 0.0, 0.0, 0.0, 0.0, 0.0, 0.0, 0.0, 0.0, 0.0, 0.0, 0.0, 0.0, 0.0, 0.0, 0.0, 0.0, 0.0, 0.0, 0.0, 0.0, 0.0, 0.0, 0.0, 0.0, 0.0, 0.0, 0.0, 0.0, 0.0, 0.0, 0.0, 0.0, 0.0, 0.0, 0.0, 0.0, 0.0, 0.0, 0.0, 0.0, 0.0, 0.0, 0.0, 0.0, 0.0, 0.0, 0.0, 0.0, 0.0, 0.0, 0.0, 0.0, 0.0, 0.0, 0.0, 0.0, 0.0, 0.0, 0.0, 0.0, 0.0, 0.0, 0.0, 0.0, 0.0, 0.0, 0.0, 0.0, 0.0, 0.0, 0.0, 0.0, 0.0, 0.0, 0.0, 0.0, 0.0, 0.0, 0.0, 0.0, 0.0, 0.0, 0.0, 0.0, 0.0, 0.0, 0.0, 0.0, 0.0, 0.0, 0.0, 0.0, 0.0, 0.0, 0.0, 0.0, 0.0, 0.0, 0.0, 0.0, 0.0, 0.0, 0.0, 0.0, 0.0, 0.0, 0.0, 0.0, 0.0, 0.0, 0.0, 0.0, 0.0, 0.0, 0.0, 0.0, 0.0, 0.0, 0.0, 0.0, 0.0, 0.0, 0.0, 0.0, 0.0, 0.0, 0.0, 0.0, 0.0, 0.0, 0.0, 0.0, 0.0, 0.0, 0.0, 0.0, 0.0, 0.0, 0.0, 0.0, 0.0, 0.0, 0.0, 0.0, 0.0, 0.0, 0.0, 0.0, 0.0, 0.0, 0.0, 0.0, 0.0, 0.0, 0.0, 0.0, 0.0, 0.0, 0.0, 0.0, 0.0, 0.0, 0.0, 0.0, 0.0, 0.0, 0.0, 0.0, 0.0, 0.0, 0.0, 0.0, 0.0, 0.0, 0.0, 0.0, 0.0, 0.0, 0.0, 0.0, 0.0, 0.0, 0.0, 0.0, 0.0, 0.0, 0.0, 0.0, 0.0, 0.0, 0.0, 0.0, 0.0, 0.0, 0.0, 0.0, 0.0, 0.0, 0.0, 0.0, 0.0, 0.0, 0.0, 0.0, 0.0, 0.0, 0.0, 0.0, 0.0, 0.0, 0.0, 0.0, 0.0, 0.0, 0.0, 0.0, 0.0, 0.0, 0.0, 0.0, 0.0, 0.0, 0.0, 0.0, 0.0, 0.0, 0.0, 0.0, 0.0, 0.0, 0.0, 0.0, 0.0, 0.0, 0.0, 0.0, 1.0, 0.3333, 0.875, 0.3333, 0.75, 0.3333, 0.625, 0.3333, 0.5, 0.3333, 0.375, 0.3333, 0.25, 0.3333, 0.125, 0.3333, 0.0, 0.3333, 0.0, 0.0, 0.0, 0.0, 0.0, 0.0, 0.0, 0.0, 0.0, 0.0, 0.0, 0.0, 0.0, 0.0, 0.0, 0.0, 0.0, 0.0, 0.0, 0.0, 0.0, 0.0, 0.0, 0.0, 0.0, 0.0, 0.0, 0.0, 0.0, 0.0, 0.0, 0.0, 0.0, 0.0, 0.0, 0.0, 0.0, 0.0, 0.0, 0.08333, 0.0, 0.08333, 0.0, 0.1667, 0.0, 0.1667, 0.0, 0.3333, 0.0, 0.3333, 0.0, 0.0, 0.0, 0.0, 0.0, 0.0, 0.0, 0.0, 0.0, 0.0, 0.0, 0.0, 1.0, 0.08333, 1.0, 0.08333, 1.0, 0.0, 1.0, 0.0, 0.0, 0.1667, 0.0, 0.1667, 0.0, 0.3333, 0.0, 0.3333, 0.0, 0.0, 0.0, 0.0, 0.0, 0.0, 0.0, 0.0, 0.0, 0.0, 0.0, 0.0, 0.0, 0.08333, 0.0, 0.08333, 1.0, 0.1667, 1.0, 0.1667, 1.0, 0.08333, 1.0, 0.08333, 0.0, 0.0, 0.0, 0.0, 0.0, 0.0, 0.0, 0.0, 1.0, 0.3333, 1.0, 0.3333, 1.0, 0.1667, 1.0, 0.1667, 0.0, 0.0, 0.0, 0.0, 1.0, 0.3333, 1.0, 0.3333, 0.0, 0.0, 0.0, 0.0, 0.0, 0.0, 0.0, 0.0])
me_plane.use_remesh_fix_poles = True
me_plane.use_remesh_preserve_attributes = False
me_plane.use_mirror_vertex_groups = False
me_plane.update()

# ---- objects
ob_plane = bpy.data.objects.new('Plane', me_plane)

# ---- transforms, parenting, visibility, modifiers, constraints
ob_plane.location = (0.0, 0.0, 0.0)
ob_plane.scale = (0.25, 1.0, 1.0)
ob_plane.lineart.crease_threshold = 0.0

# ---- collection membership
col_collection.objects.link(ob_plane)

# ---- scene / render settings (as saved in the file)
scene.frame_start = 1; scene.frame_end = 250; scene.frame_set(1)
scene.render.engine = 'BLENDER_EEVEE_NEXT'
scene.cycles.use_denoising = False
scene.cycles.samples = 128
scene.cycles.sampling_pattern = 'TABULATED_SOBOL'
scene.cycles.use_adaptive_sampling = False
scene.cycles.use_light_tree = False
scene.view_settings.view_transform = 'Filmic'
bpy.context.view_layer.update()

# ---- added for rendering (the .blend has no active camera and no usable light): camera, sun
cam_auto = bpy.data.cameras.new('AutoCamera')
cam_auto.lens = 50.0
cam_auto.sensor_width = 36.0
cam_auto.clip_end = 1000.0
ob_auto_camera = bpy.data.objects.new('AutoCamera', cam_auto)
scene.collection.objects.link(ob_auto_camera)
ob_auto_camera.location = (0.185045, -0.219269, 0.188036)
ob_auto_camera.rotation_euler = (1.09748, -7.21219e-08, 0.694738)
scene.camera = ob_auto_camera
light_auto_sun = bpy.data.lights.new('AutoSun', 'SUN')
light_auto_sun.energy = 3.0
light_auto_sun.angle = 0.0523599
ob_auto_sun = bpy.data.objects.new('AutoSun', light_auto_sun)
scene.collection.objects.link(ob_auto_sun)
ob_auto_sun.rotation_euler = (0.872665, 0.174533, 0.523599)
bpy.context.view_layer.update()
